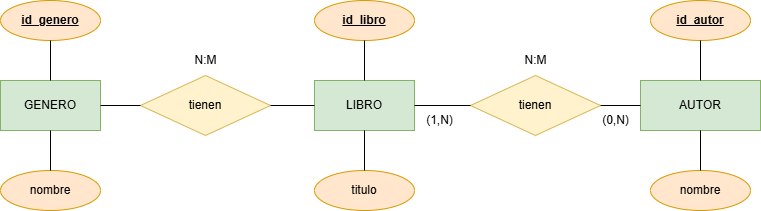

The diagram above was exported from draw.io. Its source (the exported page's mxGraphModel, read from the mxfile embedded in the PNG):
<mxGraphModel dx="1434" dy="738" grid="1" gridSize="10" guides="1" tooltips="1" connect="1" arrows="1" fold="1" page="1" pageScale="1" pageWidth="827" pageHeight="1169" math="0" shadow="0">
  <root>
    <mxCell id="0" />
    <mxCell id="1" parent="0" />
    <mxCell id="dbZpCtQka6DdyiftYSC--2" value="LIBRO" style="html=1;dashed=0;whiteSpace=wrap;fillColor=#d5e8d4;strokeColor=#82b366;" parent="1" vertex="1">
      <mxGeometry x="364" y="560" width="100" height="50" as="geometry" />
    </mxCell>
    <mxCell id="dbZpCtQka6DdyiftYSC--3" value="AUTOR" style="html=1;dashed=0;whiteSpace=wrap;fillColor=#d5e8d4;strokeColor=#82b366;" parent="1" vertex="1">
      <mxGeometry x="690" y="560" width="120" height="50" as="geometry" />
    </mxCell>
    <mxCell id="dbZpCtQka6DdyiftYSC--4" value="GENERO" style="html=1;dashed=0;whiteSpace=wrap;fillColor=#d5e8d4;strokeColor=#82b366;" parent="1" vertex="1">
      <mxGeometry x="50" y="560" width="100" height="50" as="geometry" />
    </mxCell>
    <mxCell id="dbZpCtQka6DdyiftYSC--5" value="tienen" style="shape=rhombus;html=1;dashed=0;whiteSpace=wrap;perimeter=rhombusPerimeter;fillColor=#fff2cc;strokeColor=#d6b656;" parent="1" vertex="1">
      <mxGeometry x="190" y="555" width="130" height="60" as="geometry" />
    </mxCell>
    <mxCell id="dbZpCtQka6DdyiftYSC--6" value="tienen" style="shape=rhombus;html=1;dashed=0;whiteSpace=wrap;perimeter=rhombusPerimeter;fillColor=#fff2cc;strokeColor=#d6b656;" parent="1" vertex="1">
      <mxGeometry x="520" y="555" width="130" height="60" as="geometry" />
    </mxCell>
    <mxCell id="dbZpCtQka6DdyiftYSC--7" value="" style="endArrow=none;html=1;rounded=0;exitX=1;exitY=0.5;exitDx=0;exitDy=0;entryX=0;entryY=0.5;entryDx=0;entryDy=0;" parent="1" source="dbZpCtQka6DdyiftYSC--4" target="dbZpCtQka6DdyiftYSC--5" edge="1">
      <mxGeometry width="50" height="50" relative="1" as="geometry">
        <mxPoint x="390" y="680" as="sourcePoint" />
        <mxPoint x="440" y="630" as="targetPoint" />
      </mxGeometry>
    </mxCell>
    <mxCell id="dbZpCtQka6DdyiftYSC--8" value="" style="endArrow=none;html=1;rounded=0;exitX=1;exitY=0.5;exitDx=0;exitDy=0;entryX=0;entryY=0.5;entryDx=0;entryDy=0;" parent="1" source="dbZpCtQka6DdyiftYSC--5" target="dbZpCtQka6DdyiftYSC--2" edge="1">
      <mxGeometry width="50" height="50" relative="1" as="geometry">
        <mxPoint x="390" y="680" as="sourcePoint" />
        <mxPoint x="440" y="630" as="targetPoint" />
      </mxGeometry>
    </mxCell>
    <mxCell id="dbZpCtQka6DdyiftYSC--9" value="N:M" style="text;html=1;align=center;verticalAlign=middle;resizable=0;points=[];autosize=1;strokeColor=none;fillColor=none;" parent="1" vertex="1">
      <mxGeometry x="230" y="525" width="50" height="30" as="geometry" />
    </mxCell>
    <mxCell id="dbZpCtQka6DdyiftYSC--10" value="" style="endArrow=none;html=1;rounded=0;exitX=1;exitY=0.5;exitDx=0;exitDy=0;entryX=0;entryY=0.5;entryDx=0;entryDy=0;" parent="1" source="dbZpCtQka6DdyiftYSC--2" target="dbZpCtQka6DdyiftYSC--6" edge="1">
      <mxGeometry width="50" height="50" relative="1" as="geometry">
        <mxPoint x="390" y="680" as="sourcePoint" />
        <mxPoint x="440" y="630" as="targetPoint" />
      </mxGeometry>
    </mxCell>
    <mxCell id="dbZpCtQka6DdyiftYSC--11" value="" style="endArrow=none;html=1;rounded=0;entryX=1;entryY=0.5;entryDx=0;entryDy=0;exitX=0;exitY=0.5;exitDx=0;exitDy=0;" parent="1" source="dbZpCtQka6DdyiftYSC--3" target="dbZpCtQka6DdyiftYSC--6" edge="1">
      <mxGeometry width="50" height="50" relative="1" as="geometry">
        <mxPoint x="390" y="680" as="sourcePoint" />
        <mxPoint x="440" y="630" as="targetPoint" />
      </mxGeometry>
    </mxCell>
    <mxCell id="dbZpCtQka6DdyiftYSC--12" value="(0,N)" style="text;html=1;align=center;verticalAlign=middle;resizable=0;points=[];autosize=1;strokeColor=none;fillColor=none;" parent="1" vertex="1">
      <mxGeometry x="640" y="585" width="50" height="30" as="geometry" />
    </mxCell>
    <mxCell id="dbZpCtQka6DdyiftYSC--13" value="N:M" style="text;html=1;align=center;verticalAlign=middle;resizable=0;points=[];autosize=1;strokeColor=none;fillColor=none;" parent="1" vertex="1">
      <mxGeometry x="560" y="525" width="50" height="30" as="geometry" />
    </mxCell>
    <mxCell id="dbZpCtQka6DdyiftYSC--14" value="&lt;u&gt;&lt;b&gt;id_libro&lt;/b&gt;&lt;/u&gt;" style="ellipse;whiteSpace=wrap;html=1;align=center;fillColor=#ffe6cc;strokeColor=#d79b00;" parent="1" vertex="1">
      <mxGeometry x="364" y="480" width="100" height="40" as="geometry" />
    </mxCell>
    <mxCell id="dbZpCtQka6DdyiftYSC--15" value="&lt;u&gt;&lt;b&gt;id_autor&lt;/b&gt;&lt;/u&gt;" style="ellipse;whiteSpace=wrap;html=1;align=center;fillColor=#ffe6cc;strokeColor=#d79b00;" parent="1" vertex="1">
      <mxGeometry x="700" y="480" width="100" height="40" as="geometry" />
    </mxCell>
    <mxCell id="dbZpCtQka6DdyiftYSC--16" value="&lt;b&gt;&lt;u&gt;id_genero&lt;/u&gt;&lt;/b&gt;" style="ellipse;whiteSpace=wrap;html=1;align=center;fillColor=#ffe6cc;strokeColor=#d79b00;" parent="1" vertex="1">
      <mxGeometry x="50" y="480" width="100" height="40" as="geometry" />
    </mxCell>
    <mxCell id="dbZpCtQka6DdyiftYSC--20" value="nombre" style="ellipse;whiteSpace=wrap;html=1;align=center;fillColor=#ffe6cc;strokeColor=#d79b00;" parent="1" vertex="1">
      <mxGeometry x="700" y="650" width="100" height="40" as="geometry" />
    </mxCell>
    <mxCell id="dbZpCtQka6DdyiftYSC--22" value="" style="endArrow=none;html=1;rounded=0;exitX=0.5;exitY=1;exitDx=0;exitDy=0;entryX=0.5;entryY=0;entryDx=0;entryDy=0;" parent="1" source="dbZpCtQka6DdyiftYSC--16" target="dbZpCtQka6DdyiftYSC--4" edge="1">
      <mxGeometry width="50" height="50" relative="1" as="geometry">
        <mxPoint x="390" y="570" as="sourcePoint" />
        <mxPoint x="440" y="520" as="targetPoint" />
      </mxGeometry>
    </mxCell>
    <mxCell id="dbZpCtQka6DdyiftYSC--23" value="" style="endArrow=none;html=1;rounded=0;exitX=0.5;exitY=0;exitDx=0;exitDy=0;entryX=0.5;entryY=1;entryDx=0;entryDy=0;" parent="1" source="dbZpCtQka6DdyiftYSC--2" target="dbZpCtQka6DdyiftYSC--14" edge="1">
      <mxGeometry width="50" height="50" relative="1" as="geometry">
        <mxPoint x="390" y="570" as="sourcePoint" />
        <mxPoint x="440" y="520" as="targetPoint" />
      </mxGeometry>
    </mxCell>
    <mxCell id="dbZpCtQka6DdyiftYSC--26" value="" style="endArrow=none;html=1;rounded=0;entryX=0.5;entryY=0;entryDx=0;entryDy=0;exitX=0.5;exitY=1;exitDx=0;exitDy=0;" parent="1" source="dbZpCtQka6DdyiftYSC--15" target="dbZpCtQka6DdyiftYSC--3" edge="1">
      <mxGeometry width="50" height="50" relative="1" as="geometry">
        <mxPoint x="390" y="570" as="sourcePoint" />
        <mxPoint x="440" y="520" as="targetPoint" />
      </mxGeometry>
    </mxCell>
    <mxCell id="dbZpCtQka6DdyiftYSC--27" value="" style="endArrow=none;html=1;rounded=0;exitX=0.5;exitY=0;exitDx=0;exitDy=0;entryX=0.5;entryY=1;entryDx=0;entryDy=0;" parent="1" source="dbZpCtQka6DdyiftYSC--20" target="dbZpCtQka6DdyiftYSC--3" edge="1">
      <mxGeometry width="50" height="50" relative="1" as="geometry">
        <mxPoint x="390" y="570" as="sourcePoint" />
        <mxPoint x="440" y="520" as="targetPoint" />
      </mxGeometry>
    </mxCell>
    <mxCell id="dbZpCtQka6DdyiftYSC--28" value="(1,N)" style="text;html=1;align=center;verticalAlign=middle;resizable=0;points=[];autosize=1;strokeColor=none;fillColor=none;" parent="1" vertex="1">
      <mxGeometry x="464" y="585" width="50" height="30" as="geometry" />
    </mxCell>
    <mxCell id="dbZpCtQka6DdyiftYSC--47" value="nombre" style="ellipse;whiteSpace=wrap;html=1;align=center;fillColor=#ffe6cc;strokeColor=#d79b00;" parent="1" vertex="1">
      <mxGeometry x="50" y="650" width="100" height="40" as="geometry" />
    </mxCell>
    <mxCell id="dbZpCtQka6DdyiftYSC--48" value="" style="endArrow=none;html=1;rounded=0;exitX=0.5;exitY=1;exitDx=0;exitDy=0;entryX=0.5;entryY=0;entryDx=0;entryDy=0;" parent="1" source="dbZpCtQka6DdyiftYSC--4" target="dbZpCtQka6DdyiftYSC--47" edge="1">
      <mxGeometry width="50" height="50" relative="1" as="geometry">
        <mxPoint x="110" y="530" as="sourcePoint" />
        <mxPoint x="110" y="570" as="targetPoint" />
      </mxGeometry>
    </mxCell>
    <mxCell id="dbZpCtQka6DdyiftYSC--62" value="titulo" style="ellipse;whiteSpace=wrap;html=1;align=center;fillColor=#ffe6cc;strokeColor=#d79b00;" parent="1" vertex="1">
      <mxGeometry x="364" y="650" width="100" height="40" as="geometry" />
    </mxCell>
    <mxCell id="dbZpCtQka6DdyiftYSC--63" value="" style="endArrow=none;html=1;rounded=0;exitX=0.5;exitY=0;exitDx=0;exitDy=0;entryX=0.5;entryY=1;entryDx=0;entryDy=0;" parent="1" source="dbZpCtQka6DdyiftYSC--62" target="dbZpCtQka6DdyiftYSC--2" edge="1">
      <mxGeometry width="50" height="50" relative="1" as="geometry">
        <mxPoint x="330" y="670" as="sourcePoint" />
        <mxPoint x="380" y="620" as="targetPoint" />
      </mxGeometry>
    </mxCell>
  </root>
</mxGraphModel>